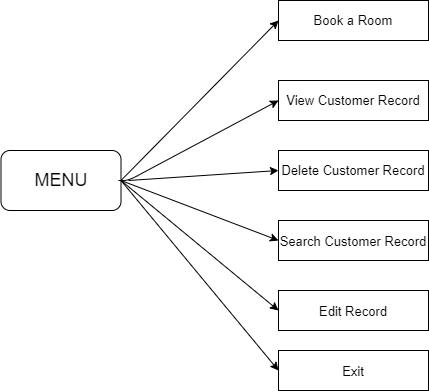

The diagram above was exported from draw.io. Its source (the exported page's mxGraphModel, read from the mxfile embedded in the PNG):
<mxGraphModel dx="868" dy="482" grid="1" gridSize="10" guides="1" tooltips="1" connect="1" arrows="1" fold="1" page="1" pageScale="1" pageWidth="827" pageHeight="1169" math="0" shadow="0">
  <root>
    <mxCell id="TcCbcdapexmvHkwm8Obx-0" />
    <mxCell id="TcCbcdapexmvHkwm8Obx-1" parent="TcCbcdapexmvHkwm8Obx-0" />
    <mxCell id="TcCbcdapexmvHkwm8Obx-2" value="&lt;font style=&quot;font-size: 13px&quot;&gt;Book a Room&lt;/font&gt;" style="rounded=0;whiteSpace=wrap;html=1;" vertex="1" parent="TcCbcdapexmvHkwm8Obx-1">
      <mxGeometry x="300" y="60" width="150" height="40" as="geometry" />
    </mxCell>
    <mxCell id="TcCbcdapexmvHkwm8Obx-12" value="View Customer Record" style="rounded=0;whiteSpace=wrap;html=1;fontSize=13;" vertex="1" parent="TcCbcdapexmvHkwm8Obx-1">
      <mxGeometry x="300" y="140" width="150" height="40" as="geometry" />
    </mxCell>
    <mxCell id="TcCbcdapexmvHkwm8Obx-13" value="Delete Customer Record" style="rounded=0;whiteSpace=wrap;html=1;fontSize=13;" vertex="1" parent="TcCbcdapexmvHkwm8Obx-1">
      <mxGeometry x="300" y="210" width="150" height="40" as="geometry" />
    </mxCell>
    <mxCell id="TcCbcdapexmvHkwm8Obx-14" value="&lt;font style=&quot;font-size: 13px&quot;&gt;Search Customer Record&lt;/font&gt;" style="rounded=0;whiteSpace=wrap;html=1;fontSize=18;" vertex="1" parent="TcCbcdapexmvHkwm8Obx-1">
      <mxGeometry x="300" y="280" width="150" height="40" as="geometry" />
    </mxCell>
    <mxCell id="TcCbcdapexmvHkwm8Obx-18" value="&lt;font style=&quot;font-size: 13px&quot;&gt;Edit Record&lt;/font&gt;" style="rounded=0;whiteSpace=wrap;html=1;fontSize=18;" vertex="1" parent="TcCbcdapexmvHkwm8Obx-1">
      <mxGeometry x="300" y="350" width="150" height="40" as="geometry" />
    </mxCell>
    <mxCell id="TcCbcdapexmvHkwm8Obx-20" value="&lt;font style=&quot;font-size: 13px&quot;&gt;Exit&lt;/font&gt;" style="rounded=0;whiteSpace=wrap;html=1;fontSize=18;" vertex="1" parent="TcCbcdapexmvHkwm8Obx-1">
      <mxGeometry x="300" y="410" width="150" height="40" as="geometry" />
    </mxCell>
    <mxCell id="TcCbcdapexmvHkwm8Obx-23" value="&lt;span style=&quot;font-size: 18px&quot;&gt;MENU&lt;/span&gt;" style="rounded=1;whiteSpace=wrap;html=1;fontSize=13;" vertex="1" parent="TcCbcdapexmvHkwm8Obx-1">
      <mxGeometry x="22.5" y="210" width="120" height="60" as="geometry" />
    </mxCell>
    <mxCell id="TcCbcdapexmvHkwm8Obx-24" value="" style="endArrow=classic;html=1;fontSize=13;entryX=0;entryY=0.5;entryDx=0;entryDy=0;" edge="1" parent="TcCbcdapexmvHkwm8Obx-1" target="TcCbcdapexmvHkwm8Obx-2">
      <mxGeometry width="50" height="50" relative="1" as="geometry">
        <mxPoint x="142.5" y="240" as="sourcePoint" />
        <mxPoint x="192.5" y="190" as="targetPoint" />
      </mxGeometry>
    </mxCell>
    <mxCell id="TcCbcdapexmvHkwm8Obx-25" value="" style="endArrow=classic;html=1;fontSize=13;entryX=0;entryY=0.5;entryDx=0;entryDy=0;" edge="1" parent="TcCbcdapexmvHkwm8Obx-1" target="TcCbcdapexmvHkwm8Obx-12">
      <mxGeometry width="50" height="50" relative="1" as="geometry">
        <mxPoint x="140" y="240" as="sourcePoint" />
        <mxPoint x="200" y="190" as="targetPoint" />
        <Array as="points">
          <mxPoint x="150" y="240" />
        </Array>
      </mxGeometry>
    </mxCell>
    <mxCell id="TcCbcdapexmvHkwm8Obx-26" value="" style="endArrow=classic;html=1;fontSize=13;entryX=0;entryY=0.5;entryDx=0;entryDy=0;" edge="1" parent="TcCbcdapexmvHkwm8Obx-1" target="TcCbcdapexmvHkwm8Obx-13">
      <mxGeometry width="50" height="50" relative="1" as="geometry">
        <mxPoint x="150" y="240" as="sourcePoint" />
        <mxPoint x="300" y="220" as="targetPoint" />
      </mxGeometry>
    </mxCell>
    <mxCell id="TcCbcdapexmvHkwm8Obx-27" value="" style="endArrow=classic;html=1;fontSize=13;exitX=1;exitY=0.5;exitDx=0;exitDy=0;entryX=0;entryY=0.5;entryDx=0;entryDy=0;" edge="1" parent="TcCbcdapexmvHkwm8Obx-1" source="TcCbcdapexmvHkwm8Obx-23" target="TcCbcdapexmvHkwm8Obx-14">
      <mxGeometry width="50" height="50" relative="1" as="geometry">
        <mxPoint x="250" y="270" as="sourcePoint" />
        <mxPoint x="300" y="220" as="targetPoint" />
      </mxGeometry>
    </mxCell>
    <mxCell id="TcCbcdapexmvHkwm8Obx-28" value="" style="endArrow=classic;html=1;fontSize=13;exitX=1;exitY=0.5;exitDx=0;exitDy=0;entryX=0;entryY=0.5;entryDx=0;entryDy=0;" edge="1" parent="TcCbcdapexmvHkwm8Obx-1" source="TcCbcdapexmvHkwm8Obx-23" target="TcCbcdapexmvHkwm8Obx-18">
      <mxGeometry width="50" height="50" relative="1" as="geometry">
        <mxPoint x="250" y="270" as="sourcePoint" />
        <mxPoint x="300" y="220" as="targetPoint" />
      </mxGeometry>
    </mxCell>
    <mxCell id="TcCbcdapexmvHkwm8Obx-29" value="" style="endArrow=classic;html=1;fontSize=13;exitX=1;exitY=0.5;exitDx=0;exitDy=0;entryX=0;entryY=0.5;entryDx=0;entryDy=0;" edge="1" parent="TcCbcdapexmvHkwm8Obx-1" source="TcCbcdapexmvHkwm8Obx-23" target="TcCbcdapexmvHkwm8Obx-20">
      <mxGeometry width="50" height="50" relative="1" as="geometry">
        <mxPoint x="250" y="270" as="sourcePoint" />
        <mxPoint x="300" y="220" as="targetPoint" />
      </mxGeometry>
    </mxCell>
  </root>
</mxGraphModel>